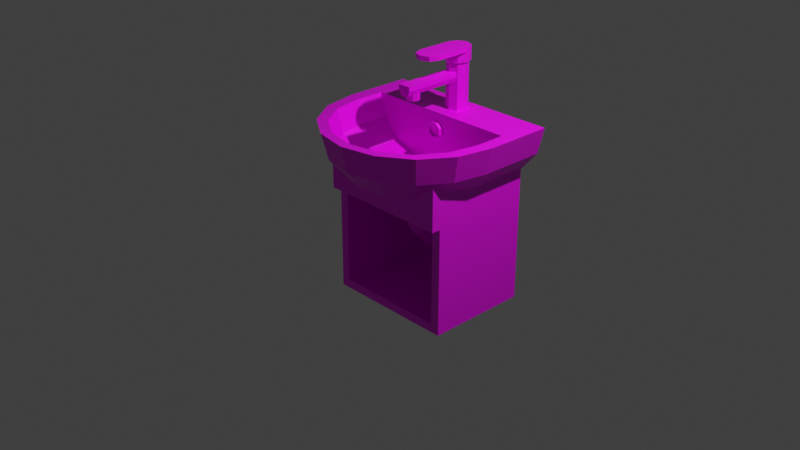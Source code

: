 # Source: multidecor_bathroom_washbasin.blend  (saved by Blender 3.0.42; exported with 4.5.12 LTS)
import bpy
from mathutils import Matrix  # noqa: F401  (used for matrix-valued properties, if any)

bpy.ops.wm.read_factory_settings(use_empty=True)
scene = bpy.context.scene
scene.name = 'Scene'

# ---- collections
col_collection = bpy.data.collections.new('Collection'); scene.collection.children.link(col_collection)

# ---- images (referenced by path relative to the original .blend; pixels are not part of the script)
import os
ASSET_DIR = os.environ.get("B2B_ASSET_DIR", "")  # directory of the original .blend (textures are referenced by path, not embedded)
HERE = os.path.dirname(os.path.abspath(__file__))  # packed textures are extracted next to this script under _unpacked/

def load_image(name, relpath, width, height, colorspace="sRGB"):
    """Load a texture the original file referenced (path relative to the .blend, or extracted next to this script)."""
    p = next((c for c in (os.path.join(HERE, relpath), os.path.join(ASSET_DIR, relpath)) if relpath and os.path.exists(c)), "")
    if p:
        img = bpy.data.images.load(p, check_existing=True)
        img.name = name
    else:  # same state as the original file: an image datablock whose file is absent (Cycles renders it pink)
        img = bpy.data.images.new(name, width, height)
        img.source = "FILE"
        img.filepath = "//" + (relpath or name)
    img.colorspace_settings.name = colorspace
    return img
img_multidecor_marble_material_png = load_image('multidecor_marble_material.png', 'multidecor_marble_material.png', 1024, 1024, 'sRGB')
img_multidecor_bathroom_ceramic_red_tile_png = load_image('multidecor_bathroom_ceramic_red_tile.png', 'multidecor_bathroom_ceramic_red_tile.png', 1024, 1024, 'sRGB')
img_multidecor_metal_material_png = load_image('multidecor_metal_material.png', 'multidecor_metal_material.png', 1024, 1024, 'sRGB')
img_multidecor_bathroom_leakage_png_001 = load_image('multidecor_bathroom_leakage.png.001', 'multidecor_bathroom_leakage.png', 1024, 1024, 'sRGB')
img_multidecor_coarse_metal_material_png = load_image('multidecor_coarse_metal_material.png', 'multidecor_coarse_metal_material.png', 1024, 1024, 'sRGB')

# ---- materials (node trees are filled in below, after node groups)
mat_material_001 = bpy.data.materials.new('Material.001')
mat_material_001.use_transparent_shadow = False
mat_material_010 = bpy.data.materials.new('Material.010')
mat_material_010.use_transparent_shadow = False
mat_material_011 = bpy.data.materials.new('Material.011')
mat_material_011.use_transparent_shadow = False
mat_material_012 = bpy.data.materials.new('Material.012')
mat_material_012.use_transparent_shadow = False
mat_material_013 = bpy.data.materials.new('Material.013')
mat_material_013.use_transparent_shadow = False

# ---- material node trees
mat_material_001.use_nodes = True; mat_material_001.node_tree.nodes.clear()
_N = mat_material_001.node_tree.nodes; _L = mat_material_001.node_tree.links
n0 = _N.new('ShaderNodeBsdfPrincipled'); n0.name = 'Principled BSDF'; n0.location = (10, 300)
n0.distribution = 'GGX'
n0.subsurface_method = 'RANDOM_WALK_SKIN'
n0.inputs[3].default_value = 1.45
n0.inputs[27].default_value = (0.0, 0.0, 0.0, 1.0)
n0.inputs[28].default_value = 1.0
n1 = _N.new('ShaderNodeOutputMaterial'); n1.name = 'Material Output'; n1.location = (300, 300)
n2 = _N.new('ShaderNodeTexImage'); n2.name = 'Image Texture'; n2.location = (-280, 280)
n2.image = img_multidecor_marble_material_png
n2.interpolation = 'Closest'
_L.new(n0.outputs[0], n1.inputs[0])
_L.new(n2.outputs[0], n0.inputs[0])
n1.is_active_output = True
mat_material_010.use_nodes = True; mat_material_010.node_tree.nodes.clear()
_N = mat_material_010.node_tree.nodes; _L = mat_material_010.node_tree.links
n0 = _N.new('ShaderNodeBsdfPrincipled'); n0.name = 'Principled BSDF'; n0.location = (10, 300)
n0.distribution = 'GGX'
n0.subsurface_method = 'RANDOM_WALK_SKIN'
n0.inputs[3].default_value = 1.45
n0.inputs[27].default_value = (0.0, 0.0, 0.0, 1.0)
n0.inputs[28].default_value = 1.0
n1 = _N.new('ShaderNodeOutputMaterial'); n1.name = 'Material Output'; n1.location = (300, 300)
n2 = _N.new('ShaderNodeTexImage'); n2.name = 'Image Texture'; n2.location = (-280, 280)
n2.image = img_multidecor_bathroom_ceramic_red_tile_png
n2.interpolation = 'Closest'
_L.new(n0.outputs[0], n1.inputs[0])
_L.new(n2.outputs[0], n0.inputs[0])
n1.is_active_output = True
mat_material_011.use_nodes = True; mat_material_011.node_tree.nodes.clear()
_N = mat_material_011.node_tree.nodes; _L = mat_material_011.node_tree.links
n0 = _N.new('ShaderNodeBsdfPrincipled'); n0.name = 'Principled BSDF'; n0.location = (10, 300)
n0.distribution = 'GGX'
n0.subsurface_method = 'RANDOM_WALK_SKIN'
n0.inputs[3].default_value = 1.45
n0.inputs[27].default_value = (0.0, 0.0, 0.0, 1.0)
n0.inputs[28].default_value = 1.0
n1 = _N.new('ShaderNodeOutputMaterial'); n1.name = 'Material Output'; n1.location = (300, 300)
n2 = _N.new('ShaderNodeTexImage'); n2.name = 'Image Texture'; n2.location = (-280, 280)
n2.image = img_multidecor_metal_material_png
n2.interpolation = 'Closest'
_L.new(n0.outputs[0], n1.inputs[0])
_L.new(n2.outputs[0], n0.inputs[0])
n1.is_active_output = True
mat_material_012.use_nodes = True; mat_material_012.node_tree.nodes.clear()
_N = mat_material_012.node_tree.nodes; _L = mat_material_012.node_tree.links
n0 = _N.new('ShaderNodeBsdfPrincipled'); n0.name = 'Principled BSDF'; n0.location = (10, 300)
n0.distribution = 'GGX'
n0.subsurface_method = 'RANDOM_WALK_SKIN'
n0.inputs[3].default_value = 1.45
n0.inputs[27].default_value = (0.0, 0.0, 0.0, 1.0)
n0.inputs[28].default_value = 1.0
n1 = _N.new('ShaderNodeOutputMaterial'); n1.name = 'Material Output'; n1.location = (300, 300)
n2 = _N.new('ShaderNodeTexImage'); n2.name = 'Image Texture'; n2.location = (-280, 280)
n2.image = img_multidecor_bathroom_leakage_png_001
n2.interpolation = 'Closest'
_L.new(n0.outputs[0], n1.inputs[0])
_L.new(n2.outputs[0], n0.inputs[0])
n1.is_active_output = True
mat_material_013.use_nodes = True; mat_material_013.node_tree.nodes.clear()
_N = mat_material_013.node_tree.nodes; _L = mat_material_013.node_tree.links
n0 = _N.new('ShaderNodeBsdfPrincipled'); n0.name = 'Principled BSDF'; n0.location = (10, 300)
n0.distribution = 'GGX'
n0.subsurface_method = 'RANDOM_WALK_SKIN'
n0.inputs[3].default_value = 1.45
n0.inputs[27].default_value = (0.0, 0.0, 0.0, 1.0)
n0.inputs[28].default_value = 1.0
n1 = _N.new('ShaderNodeOutputMaterial'); n1.name = 'Material Output'; n1.location = (300, 300)
n2 = _N.new('ShaderNodeTexImage'); n2.name = 'Image Texture'; n2.location = (-180, 280)
n2.image = img_multidecor_coarse_metal_material_png
n2.interpolation = 'Closest'
_L.new(n0.outputs[0], n1.inputs[0])
_L.new(n2.outputs[0], n0.inputs[0])
n1.is_active_output = True

# ---- world
world_world = bpy.data.worlds.new('World'); scene.world = world_world
world_world.use_nodes = True; world_world.node_tree.nodes.clear()
_N = world_world.node_tree.nodes; _L = world_world.node_tree.links
n0 = _N.new('ShaderNodeOutputWorld'); n0.name = 'World Output'; n0.location = (300, 300)
n1 = _N.new('ShaderNodeBackground'); n1.name = 'Background'; n1.location = (10, 300)
n1.inputs[0].default_value = (0.05088, 0.05088, 0.05088, 1.0)
_L.new(n1.outputs[0], n0.inputs[0])
n0.is_active_output = True
world_world.color = (0.05088, 0.05088, 0.05088)
world_world.use_sun_shadow = False
world_world.sun_shadow_jitter_overblur = 0.0

# ---- cameras
cam_camera = bpy.data.cameras.new('Camera')
cam_camera.clip_end = 100.0
cam_camera.ortho_scale = 7.314

# ---- lights
light_light = bpy.data.lights.new('Light', 'POINT')
light_light.transmission_factor = 0.0
light_light.energy = 1000.0
light_light.shadow_soft_size = 0.1
light_light.shadow_maximum_resolution = 0.006
light_light.use_absolute_resolution = True

# ---- meshes
me_sphere = bpy.data.meshes.new('Sphere')
me_sphere.from_pydata([(0.9239, 0.25, 0.7072), (0.3827, 0.25, 0.3482), (0.8536, -0.1036, 0.7072), (0.6533, -0.0206, 0.4591), (0.3536, 0.1036, 0.3482), (0.6533, -0.4033, 0.7072), (0.2706, -0.0206, 0.3482), (0.3536, -0.6036, 0.7072), (0.2706, -0.4033, 0.4591), (0.1464, -0.1036, 0.3482), (-1.043e-07, -0.6739, 0.7072), (-1.043e-07, -0.4571, 0.4591), (-1.49e-08, -0.1327, 0.3482), (-0.3536, -0.6036, 0.7072), (-0.2706, -0.4033, 0.4591), (-0.1464, -0.1036, 0.3482), (-0.6533, -0.4033, 0.7072), (-0.5, -0.25, 0.4591), (-0.2706, -0.0206, 0.3482), (-0.8536, -0.1036, 0.7072), (-0.6533, -0.0206, 0.4591), (-0.3536, 0.1036, 0.3482), (-0.9239, 0.25, 0.7072), (-0.7071, 0.25, 0.4591), (-0.3827, 0.25, 0.3482), (0.7071, 0.25, 0.4591), (0.1132, 0.1555, 0.3482), (0.0, 0.1087, 0.3482), (-0.1132, 0.1555, 0.3482), (-0.1601, 0.2687, 0.3482), (-0.1132, 0.3819, 0.3482), (1.49e-08, 0.4288, 0.3482), (0.1601, 0.2687, 0.3482), (0.1132, 0.3819, 0.3482), (0.7071, -0.4571, 1.0), (0.3827, -0.6739, 1.0), (-0.3827, -0.6739, 1.0), (-0.7071, -0.4571, 1.0), (-0.9239, -0.1327, 1.0), (-1.0, 0.25, 1.0), (0.7071, 1.0, 0.4591), (0.3827, 1.0, 0.3482), (0.9239, 1.0, 0.7072), (-0.7071, 1.0, 0.4591), (-0.3827, 1.0, 0.3482), (-1.0, 1.0, 1.0), (0.9239, -0.1327, 1.0), (-1.639e-07, -0.75, 1.0), (1.0, 0.25, 1.0), (-0.9239, 1.0, 0.7072), (1.0, 1.0, 1.0), (0.7071, 1.0, 0.4591), (0.601, 0.5394, 0.5402), (0.85, 0.5394, 1.0), (-0.3253, 0.5394, 0.446), (-0.601, 0.5394, 0.5402), (-0.7853, 0.5394, 0.7512), (-0.85, 0.5394, 1.0), (0.3253, 0.5394, 0.446), (0.601, 0.2019, 0.5402), (0.85, 0.2019, 1.0), (0.7853, 0.5394, 0.7512), (-0.3253, 0.2019, 0.446), (-0.601, 0.2019, 0.5402), (-0.7853, 0.2019, 0.7512), (-0.85, 0.2019, 1.0), (-0.3005, 0.07742, 0.446), (-0.5553, -0.02811, 0.5402), (-0.7255, -0.09862, 0.7512), (-0.7853, -0.1234, 1.0), (-0.23, -0.02811, 0.446), (-0.425, -0.2231, 0.5402), (-0.5553, -0.3534, 0.7512), (-0.601, -0.3991, 1.0), (-0.1245, -0.09862, 0.446), (-0.23, -0.3534, 0.5402), (-0.3005, -0.5236, 0.7512), (-0.3253, -0.5834, 1.0), (-1.592e-08, -0.1234, 0.446), (-9.191e-08, -0.3991, 0.5402), (-9.191e-08, -0.5834, 0.7512), (-1.426e-07, -0.6481, 1.0), (0.1245, -0.09862, 0.446), (0.23, -0.3534, 0.5402), (0.3005, -0.5236, 0.7512), (0.3253, -0.5834, 1.0), (0.15, 0.2687, 0.446), (0.1061, 0.3748, 0.446), (0.0, 0.4187, 0.446), (-0.1061, 0.3748, 0.446), (-0.15, 0.2687, 0.446), (-0.1061, 0.1626, 0.446), (0.0, 0.1187, 0.446), (0.1061, 0.1626, 0.446), (0.07545, 0.3442, 0.446), (0.1067, 0.2687, 0.446), (0.0, 0.3754, 0.446), (-0.07545, 0.3442, 0.446), (-0.1067, 0.2687, 0.446), (-0.07545, 0.1933, 0.446), (0.0, 0.162, 0.446), (0.07545, 0.1933, 0.446), (0.07545, 0.3442, 0.396), (0.1067, 0.2687, 0.396), (0.0, 0.3754, 0.396), (-0.07545, 0.3442, 0.396), (-0.1067, 0.2687, 0.396), (-0.07545, 0.1933, 0.396), (0.0, 0.162, 0.396), (0.07545, 0.1933, 0.396), (0.1132, 0.1555, 0.396), (0.0, 0.1087, 0.396), (-0.1132, 0.1555, 0.396), (-0.1601, 0.2687, 0.396), (-0.1132, 0.3819, 0.396), (1.49e-08, 0.4288, 0.396), (0.1601, 0.2687, 0.396), (0.1132, 0.3819, 0.396), (-0.1601, 0.2687, 0.09823), (-0.1132, 0.1555, 0.09823), (0.1132, 0.9, -0.2661), (0.1132, 0.1555, 0.09823), (0.1601, 0.9, -0.3792), (1.49e-08, 0.9, -0.2192), (-0.1132, 0.3819, 0.09823), (-0.1132, 0.9, -0.2661), (0.1132, 0.7462, -0.4924), (4.47e-08, 0.7462, -0.5393), (-0.1132, 0.7462, -0.4924), (-0.1601, 0.7462, -0.3792), (-0.1132, 0.7462, -0.2661), (1.49e-08, 0.7462, -0.2192), (0.1601, 0.7462, -0.3792), (0.1132, 0.7462, -0.2661), (-0.1601, 0.5074, -0.3153), (-0.1601, 0.3327, -0.1405), (-0.1601, 0.9, -0.3792), (-0.1132, 0.9, -0.4924), (-0.1132, 0.2347, -0.1971), (-0.1132, 0.4509, -0.4133), (1.49e-08, 0.4274, -0.4539), (1.49e-08, 0.1941, -0.2205), (0.0, 0.1087, 0.09823), (7.451e-08, 0.9, -0.5393), (0.1132, 0.2347, -0.1971), (0.1132, 0.4509, -0.4133), (0.1132, 0.564, -0.2173), (0.1132, 0.4307, -0.08391), (0.1132, 0.3819, 0.09823), (1.49e-08, 0.4288, 0.09823), (1.49e-08, 0.4713, -0.06047), (1.49e-08, 0.5875, -0.1767), (-0.1132, 0.564, -0.2173), (-0.1132, 0.4307, -0.08391), (0.1132, 0.9, -0.4924), (0.1601, 0.2687, 0.09823), (0.1601, 0.3327, -0.1405), (0.1601, 0.5074, -0.3153), (0.06609, 0.5394, 0.786), (0.0208, 0.5394, 0.7341), (-0.04793, 0.5394, 0.7294), (-0.09982, 0.5394, 0.7747), (-0.1045, 0.5394, 0.8435), (-0.0592, 0.5394, 0.8954), (0.009529, 0.5394, 0.9), (0.06143, 0.5394, 0.8547), (0.009252, 0.491, 0.7574), (0.04147, 0.491, 0.7943), (-0.03964, 0.491, 0.7541), (-0.07655, 0.491, 0.7863), (-0.07987, 0.491, 0.8352), (-0.04765, 0.491, 0.8721), (0.001237, 0.491, 0.8754), (0.03815, 0.491, 0.8432), (0.0208, 0.491, 0.7341), (0.06609, 0.491, 0.786), (-0.04793, 0.491, 0.7294), (-0.09982, 0.491, 0.7747), (-0.1045, 0.491, 0.8435), (-0.0592, 0.491, 0.8954), (0.009529, 0.491, 0.9), (0.06142, 0.491, 0.8547), (0.009441, 0.5161, 0.7546), (0.04166, 0.5161, 0.7915), (-0.03945, 0.5161, 0.7513), (-0.07636, 0.5161, 0.7835), (-0.07968, 0.5161, 0.8324), (-0.04746, 0.5161, 0.8693), (0.001425, 0.5161, 0.8726), (0.03834, 0.5161, 0.8404), (0.23, -0.02811, 0.446), (0.425, -0.2231, 0.5402), (0.5553, -0.3534, 0.7512), (0.601, -0.3991, 1.0), (0.3005, 0.07742, 0.446), (0.5553, -0.02811, 0.5402), (0.7255, -0.09862, 0.7512), (0.7853, -0.1234, 1.0), (0.3253, 0.2019, 0.446), (0.7853, 0.2019, 0.7512), (-0.625, -0.15, -0.9), (-0.725, 1.0, -1.0), (0.625, -0.15, -0.9), (0.725, 1.0, -1.0), (-0.625, -0.15, 0.1866), (-0.725, 1.0, 0.1866), (0.725, 1.0, 0.1866), (0.625, -0.15, 0.1866), (0.725, -0.25, 0.1866), (0.725, -0.15, 0.1866), (0.725, -0.15, -1.0), (-0.725, -0.15, -1.0), (-0.725, -0.15, 0.1866), (-0.625, -0.25, 0.1866), (0.625, -0.25, 0.1866), (-0.625, 0.9, -0.9), (0.625, 0.9, -0.9), (-0.625, 0.9, 0.1866), (0.625, 0.9, 0.1866), (0.1601, 0.2687, 0.3482), (0.1601, 0.2687, 0.3482), (0.1132, 0.1555, 0.3482), (0.1132, 0.1555, 0.3482), (0.0, 0.1087, 0.3482), (0.0, 0.1087, 0.3482), (-0.1132, 0.1555, 0.3482), (-0.1132, 0.1555, 0.3482), (-0.1601, 0.2687, 0.3482), (-0.1601, 0.2687, 0.3482), (-0.1132, 0.3819, 0.3482), (-0.1132, 0.3819, 0.3482), (1.49e-08, 0.4288, 0.3482), (1.49e-08, 0.4288, 0.3482), (0.1132, 0.3819, 0.3482), (0.1132, 0.3819, 0.3482), (0.725, 0.25, 0.4795), (0.625, 0.25, 0.431), (0.725, -0.0503, 0.5479), (0.625, -0.06292, 0.4591), (0.725, -0.15, 0.6126), (0.625, -0.25, 0.5804), (0.625, -0.008883, 0.4486), (0.2071, -0.25, 0.4024), (0.3157, 0.9, 0.3482), (-0.3157, 0.9, 0.3482), (-4.723e-08, -0.25, 0.3883), (-0.2071, -0.25, 0.4024), (-0.725, 1.0, 0.4795), (-0.725, 0.25, 0.4795), (-0.725, -0.0503, 0.5479), (0.725, 1.0, 0.4795), (0.625, 0.9, 0.431), (0.3827, 0.9, 0.3482), (0.5668, -0.15, 0.4591), (0.625, -0.15, 0.5155), (0.4, -0.15, 0.4108), (0.1657, -0.15, 0.3654), (0.3391, 0.9, 0.3482), (-1.967e-08, -0.15, 0.3541), (-0.3391, 0.9, 0.3482), (-0.1657, -0.15, 0.3654), (-0.3827, 0.9, 0.3482), (-0.4, -0.15, 0.4108), (-0.625, 0.9, 0.431), (-0.625, 0.25, 0.431), (-0.625, -0.008883, 0.4486), (-0.625, -0.06292, 0.4591), (-0.625, -0.15, 0.5155), (-0.5668, -0.15, 0.4591), (0.5, -0.25, 0.4591), (0.5, -0.25, 0.4591), (0.3827, 1.0, 0.3482), (-0.7071, 1.0, 0.4591), (-0.3827, 1.0, 0.3482), (-0.5, -0.25, 0.4591), (-0.625, -0.25, 0.5804), (-0.725, -0.15, 0.6126), (-0.725, -0.25, 0.1866), (0.725, -0.25, 0.6774), (-0.725, -0.25, 0.6774)], [], [(0, 48, 46, 2), (2, 46, 34, 5), (5, 34, 35, 7), (269, 5, 7, 8), (22, 39, 45, 49), (8, 7, 10, 11), (7, 35, 47, 10), (10, 47, 36, 13), (11, 10, 13, 14), (13, 36, 37, 16), (14, 13, 16, 274), (0, 2, 3, 25), (16, 37, 38, 19), (48, 0, 42, 50), (42, 0, 25, 51), (19, 38, 39, 22), (50, 42, 271), (68, 64, 65, 69), (66, 62, 63, 67), (67, 63, 64, 68), (60, 53, 61, 199), (72, 68, 69, 73), (70, 66, 67, 71), (71, 67, 68, 72), (63, 55, 56, 64), (75, 71, 72, 76), (199, 61, 52, 59), (76, 72, 73, 77), (74, 70, 71, 75), (79, 75, 76, 80), (62, 54, 55, 63), (80, 76, 77, 81), (100, 101, 109, 108), (94, 95, 86, 87), (96, 94, 87, 88), (97, 96, 88, 89), (98, 97, 89, 90), (99, 98, 90, 91), (100, 99, 91, 92), (101, 100, 92, 93), (95, 101, 93, 86), (106, 107, 112, 113), (95, 94, 102, 103), (98, 99, 107, 106), (96, 97, 105, 104), (101, 95, 103, 109), (99, 100, 108, 107), (97, 98, 106, 105), (94, 96, 104, 102), (108, 109, 110, 111), (102, 104, 115, 117), (105, 106, 113, 114), (107, 108, 111, 112), (109, 103, 116, 110), (104, 105, 114, 115), (103, 102, 117, 116), (110, 116, 220, 222), (116, 117, 234, 220), (115, 114, 230, 232), (113, 112, 226, 228), (111, 110, 222, 224), (117, 115, 232, 234), (114, 113, 228, 230), (112, 111, 224, 226), (231, 149, 124, 229), (219, 155, 148, 233), (221, 121, 155, 219), (225, 119, 142, 223), (229, 124, 118, 227), (233, 148, 149, 231), (223, 142, 121, 221), (227, 118, 119, 225), (134, 129, 128, 139), (140, 127, 126, 145), (146, 133, 131, 151), (152, 130, 129, 134), (139, 128, 127, 140), (145, 126, 132, 157), (157, 132, 133, 146), (151, 131, 130, 152), (149, 150, 153, 124), (150, 151, 152, 153), (155, 156, 147, 148), (156, 157, 146, 147), (121, 144, 156, 155), (144, 145, 157, 156), (119, 138, 141, 142), (138, 139, 140, 141), (124, 153, 135, 118), (153, 152, 134, 135), (148, 147, 150, 149), (147, 146, 151, 150), (142, 141, 144, 121), (141, 140, 145, 144), (118, 135, 138, 119), (135, 134, 139, 138), (127, 143, 154, 126), (133, 120, 123, 131), (130, 125, 136, 129), (128, 137, 143, 127), (126, 154, 122, 132), (132, 122, 120, 133), (131, 123, 125, 130), (129, 136, 137, 128), (109, 105, 107), (105, 109, 104), (170, 169, 185, 186), (165, 164, 180, 181), (163, 162, 178, 179), (161, 160, 176, 177), (159, 158, 175, 174), (158, 165, 181, 175), (164, 163, 179, 180), (162, 161, 177, 178), (160, 159, 174, 176), (167, 166, 174, 175), (166, 168, 176, 174), (168, 169, 177, 176), (169, 170, 178, 177), (170, 171, 179, 178), (171, 172, 180, 179), (172, 173, 181, 180), (173, 167, 175, 181), (185, 184, 188), (168, 166, 182, 184), (173, 172, 188, 189), (171, 170, 186, 187), (169, 168, 184, 185), (166, 167, 183, 182), (167, 173, 189, 183), (172, 171, 187, 188), (184, 182, 183), (183, 189, 184), (189, 188, 184), (188, 187, 186), (186, 185, 188), (104, 109, 102), (102, 109, 103), (109, 107, 108), (107, 105, 106), (51, 271, 42), (271, 273, 50), (273, 272, 49), (49, 45, 273), (45, 50, 273), (78, 74, 75, 79), (84, 80, 81, 85), (82, 78, 79, 83), (83, 79, 80, 84), (64, 56, 57, 65), (190, 82, 83, 191), (191, 83, 84, 192), (59, 52, 58, 198), (192, 84, 85, 193), (195, 191, 192, 196), (196, 192, 193, 197), (194, 190, 191, 195), (199, 196, 197, 60), (198, 194, 195, 59), (59, 195, 196, 199), (53, 58, 61), (52, 61, 58), (58, 53, 54), (54, 56, 55), (56, 54, 57), (57, 54, 53), (89, 54, 90), (89, 88, 54), (88, 58, 54), (88, 87, 58), (198, 58, 86), (93, 82, 190), (90, 54, 62), (62, 91, 90), (93, 198, 86), (66, 91, 62), (93, 194, 198), (194, 93, 190), (92, 78, 82), (86, 58, 87), (92, 82, 93), (70, 74, 91), (70, 91, 66), (74, 78, 92), (91, 74, 92), (39, 57, 45), (57, 50, 45), (57, 53, 50), (53, 48, 50), (39, 65, 57), (60, 48, 53), (38, 65, 39), (60, 46, 48), (38, 69, 65), (197, 46, 60), (73, 69, 37), (46, 197, 34), (34, 197, 193), (36, 73, 37), (77, 73, 36), (34, 193, 35), (35, 193, 85), (47, 85, 81), (81, 77, 47), (35, 85, 47), (47, 77, 36), (37, 69, 38), (203, 206, 209, 210), (201, 203, 210, 211), (201, 205, 206, 203), (211, 212, 205, 201), (212, 204, 213, 277), (207, 202, 210, 209), (202, 200, 211, 210), (200, 204, 212, 211), (208, 214, 207, 209), (214, 213, 204, 207), (245, 246, 213), (204, 200, 215, 217), (200, 202, 216, 215), (202, 207, 218, 216), (207, 204, 267, 268, 262, 260, 258, 256, 255, 253, 254), (218, 217, 215, 216), (217, 218, 251, 252, 257, 243, 244, 259, 261, 263), (217, 263, 264, 265, 266, 267, 204), (207, 254, 238, 241, 236, 251, 218), (248, 212, 249), (44, 41, 206), (235, 237, 209), (51, 25, 1, 271), (1, 25, 3, 4), (4, 3, 269, 6), (6, 269, 8, 9), (9, 8, 11, 12), (15, 12, 11, 14), (18, 15, 14, 274), (269, 3, 2, 5), (16, 19, 20, 274), (18, 274, 20, 21), (23, 20, 19, 22), (21, 20, 23, 24), (272, 23, 22, 49), (23, 272, 273, 24), (276, 212, 277, 279), (277, 213, 275, 279), (208, 278, 240, 214), (239, 278, 208, 209), (40, 250, 206), (205, 247, 43), (205, 43, 44), (41, 40, 206), (205, 44, 206), (249, 212, 276), (212, 248, 205), (205, 248, 247), (237, 239, 209), (209, 206, 235), (206, 250, 235), (214, 240, 270), (214, 270, 242), (17, 275, 213), (246, 17, 213), (213, 214, 245), (214, 242, 245), (24, 273, 30), (27, 15, 28), (271, 31, 273), (31, 271, 33), (33, 271, 1), (24, 30, 29), (32, 33, 1), (24, 29, 21), (26, 32, 4), (4, 32, 1), (21, 28, 18), (28, 15, 18), (6, 26, 4), (21, 29, 28), (26, 9, 27), (273, 31, 30), (6, 9, 26), (9, 12, 27), (27, 12, 15)])
me_sphere.polygons.foreach_set('material_index', [0, 0, 0, 0, 0, 0, 0, 0, 0, 0, 0, 0, 0, 0, 0, 0, 0, 0, 0, 0, 0, 0, 0, 0, 0, 0, 0, 0, 0, 0, 0, 0, 2, 2, 2, 2, 2, 2, 2, 2, 2, 4, 2, 2, 2, 2, 2, 2, 2, 4, 4, 4, 4, 4, 4, 4, 4, 4, 4, 4, 4, 4, 4, 4, 4, 4, 4, 4, 4, 4, 4, 4, 4, 4, 4, 4, 4, 4, 4, 4, 4, 4, 4, 4, 4, 4, 4, 4, 4, 4, 4, 4, 4, 4, 4, 4, 4, 4, 4, 4, 4, 4, 4, 4, 3, 3, 2, 2, 2, 2, 2, 2, 2, 2, 2, 2, 2, 2, 2, 2, 2, 2, 2, 3, 2, 2, 2, 2, 2, 2, 2, 3, 3, 3, 3, 3, 3, 3, 3, 3, 0, 0, 0, 0, 0, 0, 0, 0, 0, 0, 0, 0, 0, 0, 0, 0, 0, 0, 0, 0, 0, 0, 0, 0, 0, 0, 0, 0, 0, 0, 0, 0, 0, 0, 0, 0, 0, 0, 0, 0, 0, 0, 0, 0, 0, 0, 0, 0, 0, 0, 0, 0, 0, 0, 0, 0, 0, 0, 0, 0, 0, 0, 0, 0, 0, 0, 0, 1, 1, 1, 1, 1, 1, 1, 1, 1, 1, 1, 1, 1, 1, 1, 1, 1, 1, 1, 1, 1, 1, 0, 0, 0, 0, 0, 0, 0, 0, 0, 0, 0, 0, 0, 0, 1, 1, 1, 1, 1, 1, 1, 1, 1, 1, 1, 1, 1, 1, 1, 1, 1, 1, 1, 1, 1, 0, 0, 0, 0, 0, 0, 0, 0, 0, 0, 0, 0, 0, 0, 0, 0, 0, 0, 0])
_uv = me_sphere.uv_layers.new(name='UVMap')
_uv.uv.foreach_set('vector', [0.8191, 0.4722, 0.7436, 0.4759, 0.7436, 0.3784, 0.8191, 0.3821, 0.2365, 0.7597, 0.161, 0.7634, 0.161, 0.6659, 0.2365, 0.6696, 0.3135, 0.7597, 0.238, 0.7634, 0.238, 0.6659, 0.3135, 0.6696, 0.2427, 0.8444, 0.161, 0.8549, 0.161, 0.7649, 0.2427, 0.7754, 0.4051, 0.589, 0.4807, 0.589, 0.4807, 0.7764, 0.4051, 0.7764, 0.7716, 0.5125, 0.8533, 0.5019, 0.8533, 0.592, 0.7716, 0.5814, 0.07765, 0.6789, 0.1531, 0.6752, 0.1531, 0.7727, 0.07765, 0.769, 0.5924, 0.7846, 0.5169, 0.7883, 0.5169, 0.6908, 0.5924, 0.6945, 0.2441, 0.7754, 0.3258, 0.7649, 0.3258, 0.8549, 0.2441, 0.8444, 0.7633, 0.7846, 0.6878, 0.7883, 0.6878, 0.6908, 0.7633, 0.6945, 0.4112, 0.7884, 0.4929, 0.7779, 0.4929, 0.868, 0.4112, 0.8574, 0.8464, 0.6908, 0.8464, 0.7808, 0.7648, 0.7703, 0.7648, 0.7013, 0.07621, 0.769, 0.000718, 0.7727, 0.000718, 0.6752, 0.07621, 0.6789, 0.3281, 0.589, 0.4037, 0.589, 0.4037, 0.7764, 0.3281, 0.7764, 0.6864, 0.5019, 0.6864, 0.6893, 0.6041, 0.6893, 0.6041, 0.5019, 0.6041, 0.6945, 0.6795, 0.6908, 0.6795, 0.7883, 0.6041, 0.7846, 0.6023, 0.5005, 0.5292, 0.4815, 0.4394, 0.3462, 0.9004, 0.8558, 0.9004, 0.9324, 0.8362, 0.9355, 0.8362, 0.8527, 0.9018, 0.9579, 0.9018, 0.9261, 0.9734, 0.9127, 0.9734, 0.9713, 0.9674, 0.0097, 0.9674, 0.0683, 0.898, 0.07728, 0.898, 0.000718, 0.7452, 0.7897, 0.7452, 0.874, 0.681, 0.874, 0.681, 0.7897, 0.148, 0.863, 0.148, 0.9396, 0.08382, 0.9428, 0.08382, 0.8599, 0.9203, 0.6672, 0.9203, 0.6354, 0.9919, 0.622, 0.9919, 0.6806, 0.898, 0.2243, 0.898, 0.1657, 0.9674, 0.1567, 0.9674, 0.2333, 0.5869, 0.7897, 0.5869, 0.874, 0.5169, 0.874, 0.5169, 0.7897, 0.3989, 0.937, 0.3989, 0.8784, 0.4684, 0.8694, 0.4684, 0.946, 0.8348, 0.7823, 0.8348, 0.8666, 0.7648, 0.8666, 0.7648, 0.7823, 0.8547, 0.6732, 0.8547, 0.5966, 0.9189, 0.5934, 0.9189, 0.6763, 0.9734, 0.8661, 0.9734, 0.8978, 0.9018, 0.9113, 0.9018, 0.8527, 0.7504, 0.8845, 0.7504, 0.9431, 0.681, 0.952, 0.681, 0.8755, 0.6881, 0.4998, 0.6038, 0.4998, 0.6038, 0.427, 0.6881, 0.427, 0.2267, 0.9361, 0.2267, 0.8595, 0.2908, 0.8564, 0.2908, 0.9392, 0.5651, 0.9414, 0.5651, 0.8892, 0.597, 0.8892, 0.597, 0.9414, 0.3797, 0.6387, 0.3797, 0.5866, 0.4052, 0.576, 0.4052, 0.6493, 0.3428, 0.6756, 0.3797, 0.6387, 0.4052, 0.6493, 0.3534, 0.7012, 0.2906, 0.6756, 0.3428, 0.6756, 0.3534, 0.7012, 0.28, 0.7012, 0.2537, 0.6387, 0.2906, 0.6756, 0.28, 0.7012, 0.2282, 0.6493, 0.2537, 0.5866, 0.2537, 0.6387, 0.2282, 0.6493, 0.2282, 0.576, 0.2906, 0.5497, 0.2537, 0.5866, 0.2282, 0.576, 0.28, 0.5242, 0.3428, 0.5497, 0.2906, 0.5497, 0.28, 0.5242, 0.3534, 0.5242, 0.3797, 0.5866, 0.3428, 0.5497, 0.3534, 0.5242, 0.4052, 0.576, 0.1479, 0.03904, 0.08412, 0.03904, 0.06818, 0.0005695, 0.1638, 0.0005695, 0.5651, 0.8371, 0.5651, 0.7849, 0.597, 0.7849, 0.597, 0.8371, 0.5651, 0.6285, 0.5651, 0.5763, 0.597, 0.5763, 0.597, 0.6285, 0.5651, 0.7328, 0.5651, 0.6806, 0.597, 0.6806, 0.597, 0.7328, 0.5651, 0.8892, 0.5651, 0.8371, 0.597, 0.8371, 0.597, 0.8892, 0.5651, 0.5763, 0.5651, 0.5242, 0.597, 0.5242, 0.597, 0.5763, 0.5651, 0.6806, 0.5651, 0.6285, 0.597, 0.6285, 0.597, 0.6806, 0.5651, 0.7849, 0.5651, 0.7328, 0.597, 0.7328, 0.597, 0.7849, 0.03904, 0.08412, 0.03904, 0.1479, 0.0005695, 0.1638, 0.0005695, 0.06818, 0.1479, 0.1929, 0.1929, 0.1479, 0.2314, 0.1638, 0.1638, 0.2314, 0.1929, 0.08412, 0.1479, 0.03904, 0.1638, 0.0005695, 0.2314, 0.06818, 0.08412, 0.03904, 0.03904, 0.08412, 0.0005695, 0.06818, 0.06818, 0.0005695, 0.03904, 0.1479, 0.08412, 0.1929, 0.06818, 0.2314, 0.0005695, 0.1638, 0.1929, 0.1479, 0.1929, 0.08412, 0.2314, 0.06818, 0.2314, 0.1638, 0.08412, 0.1929, 0.1479, 0.1929, 0.1638, 0.2314, 0.06818, 0.2314, 0.2325, 0.6699, 0.2325, 0.5743, 0.2698, 0.5743, 0.2698, 0.6699, 0.2325, 0.5743, 0.2325, 0.4787, 0.2698, 0.4787, 0.2698, 0.5743, 0.2325, 0.383, 0.2325, 0.2874, 0.2698, 0.2874, 0.2698, 0.383, 0.2325, 0.1918, 0.2325, 0.09619, 0.2698, 0.09619, 0.2698, 0.1918, 0.2325, 0.7655, 0.2325, 0.6699, 0.2698, 0.6699, 0.2698, 0.7655, 0.2325, 0.4787, 0.2325, 0.383, 0.2698, 0.383, 0.2698, 0.4787, 0.2325, 0.2874, 0.2325, 0.1918, 0.2698, 0.1918, 0.2698, 0.2874, 0.2325, 0.09619, 0.2325, 0.0005695, 0.2698, 0.0005695, 0.2698, 0.09619, 0.6515, 0.4544, 0.6515, 0.2593, 0.7471, 0.2593, 0.7471, 0.4544, 0.7531, 0.518, 0.7531, 0.7131, 0.6575, 0.7131, 0.6575, 0.518, 0.5608, 0.7131, 0.5608, 0.518, 0.6564, 0.518, 0.6564, 0.7131, 0.5596, 0.518, 0.5596, 0.7131, 0.464, 0.7131, 0.464, 0.518, 0.6515, 0.1957, 0.6515, 0.0005695, 0.7471, 0.0005695, 0.7471, 0.1957, 0.3673, 0.7131, 0.3673, 0.518, 0.4629, 0.518, 0.4629, 0.7131, 0.8439, 0.0005695, 0.8439, 0.1957, 0.7483, 0.1957, 0.7483, 0.0005695, 0.8439, 0.1968, 0.8439, 0.392, 0.7483, 0.392, 0.7483, 0.1968, 0.6504, 0.2822, 0.6504, 0.4751, 0.5575, 0.4979, 0.5575, 0.2593, 0.3661, 0.2593, 0.3661, 0.5169, 0.271, 0.5074, 0.271, 0.2688, 0.6559, 0.7143, 0.6559, 0.8615, 0.5608, 0.852, 0.5608, 0.7237, 0.2733, 0.8821, 0.2733, 0.7349, 0.3661, 0.7121, 0.3661, 0.905, 0.3661, 0.01004, 0.3661, 0.2487, 0.271, 0.2581, 0.271, 0.0005695, 0.5564, 0.0005695, 0.5564, 0.2392, 0.4635, 0.2163, 0.4635, 0.02343, 0.8471, 0.518, 0.8471, 0.7109, 0.7543, 0.6881, 0.7543, 0.5409, 0.9402, 0.01004, 0.9402, 0.1383, 0.845, 0.1478, 0.845, 0.0005695, 0.845, 0.3346, 0.845, 0.2063, 0.9402, 0.1968, 0.9402, 0.344, 0.0005696, 0.8688, 0.0005695, 0.7405, 0.09572, 0.731, 0.09572, 0.8782, 0.8471, 0.7121, 0.8471, 0.905, 0.7543, 0.8821, 0.7543, 0.7349, 0.464, 0.9072, 0.464, 0.7143, 0.5569, 0.7371, 0.5569, 0.8843, 0.5564, 0.2593, 0.5564, 0.4979, 0.4635, 0.4751, 0.4635, 0.2822, 0.6504, 0.0005695, 0.6504, 0.2392, 0.5575, 0.2163, 0.5575, 0.02343, 0.0005695, 0.4807, 0.0005695, 0.242, 0.09572, 0.2325, 0.09572, 0.4901, 0.3673, 0.2487, 0.3673, 0.01004, 0.4624, 0.0005695, 0.4624, 0.2581, 0.3661, 0.5409, 0.3661, 0.6881, 0.2733, 0.7109, 0.2733, 0.518, 0.4601, 0.7371, 0.4601, 0.8843, 0.3673, 0.9072, 0.3673, 0.7143, 0.192, 0.731, 0.192, 0.8782, 0.09685, 0.8688, 0.09685, 0.7405, 0.7527, 0.7143, 0.7527, 0.8615, 0.6575, 0.852, 0.6575, 0.7237, 0.2314, 0.2325, 0.2314, 0.4901, 0.1363, 0.4807, 0.1363, 0.242, 0.3673, 0.5169, 0.3673, 0.2593, 0.4624, 0.2688, 0.4624, 0.5074, 0.09685, 0.707, 0.09685, 0.5141, 0.1897, 0.4913, 0.1897, 0.7299, 0.0005696, 0.707, 0.0005695, 0.5141, 0.09341, 0.4913, 0.09341, 0.7299, 0.9651, 0.3931, 0.9651, 0.5132, 0.8695, 0.5132, 0.8695, 0.3931, 0.9683, 0.9528, 0.8483, 0.9528, 0.8483, 0.8572, 0.9683, 0.8572, 0.9439, 0.518, 0.9439, 0.6381, 0.8483, 0.6381, 0.8483, 0.518, 0.8683, 0.4887, 0.7483, 0.4887, 0.7483, 0.3931, 0.8683, 0.3931, 0.9439, 0.6392, 0.9439, 0.7593, 0.8483, 0.7593, 0.8483, 0.6392, 0.8483, 0.7604, 0.9683, 0.7604, 0.9683, 0.856, 0.8483, 0.856, 0.5608, 0.8626, 0.6808, 0.8626, 0.6808, 0.9582, 0.5608, 0.9582, 0.0005695, 0.9994, 0.0005695, 0.8794, 0.09619, 0.8794, 0.09619, 0.9994, 0.7071, 0.9999, 0.2929, 9.998e-05, 0.9999, 0.2929, 0.2929, 9.998e-05, 0.7071, 0.9999, 0.0001003, 0.2929, 0.5154, 0.7264, 0.5152, 0.7639, 0.4977, 0.7588, 0.5005, 0.7341, 0.6285, 0.6561, 0.6285, 0.7001, 0.5976, 0.7001, 0.5976, 0.6561, 0.6599, 0.5681, 0.6599, 0.6121, 0.629, 0.6121, 0.629, 0.5681, 0.6599, 0.6561, 0.6599, 0.7001, 0.629, 0.7001, 0.629, 0.6561, 0.6285, 0.5681, 0.6285, 0.6121, 0.5976, 0.6121, 0.5976, 0.5681, 0.6285, 0.6121, 0.6285, 0.6561, 0.5976, 0.6561, 0.5976, 0.6121, 0.6599, 0.5242, 0.6599, 0.5681, 0.629, 0.5681, 0.629, 0.5242, 0.6599, 0.6121, 0.6599, 0.6561, 0.629, 0.6561, 0.629, 0.6121, 0.6285, 0.5242, 0.6285, 0.5681, 0.5976, 0.5681, 0.5976, 0.5242, 0.4246, 0.7632, 0.4485, 0.7947, 0.4395, 0.8131, 0.4058, 0.7681, 0.4485, 0.7947, 0.4901, 0.7936, 0.4981, 0.8123, 0.4395, 0.8131, 0.4901, 0.7936, 0.5152, 0.7639, 0.5333, 0.7715, 0.4981, 0.8123, 0.5152, 0.7639, 0.5154, 0.7264, 0.5333, 0.7192, 0.5333, 0.7715, 0.5154, 0.7264, 0.4907, 0.7001, 0.4975, 0.6839, 0.5333, 0.7192, 0.4907, 0.7001, 0.455, 0.7009, 0.4482, 0.6834, 0.4975, 0.6839, 0.455, 0.7009, 0.4277, 0.7254, 0.4118, 0.7175, 0.4482, 0.6834, 0.4277, 0.7254, 0.4246, 0.7632, 0.4058, 0.7681, 0.4118, 0.7175, 0.4688, 0.7504, 0.5332, 0.7504, 0.4688, 0.9059, 0.4901, 0.7936, 0.4485, 0.7947, 0.4572, 0.7756, 0.4787, 0.778, 0.4277, 0.7254, 0.455, 0.7009, 0.4617, 0.7165, 0.4424, 0.7344, 0.4907, 0.7001, 0.5154, 0.7264, 0.5005, 0.7341, 0.4854, 0.7163, 0.5152, 0.7639, 0.4901, 0.7936, 0.4789, 0.7776, 0.4977, 0.7588, 0.4485, 0.7947, 0.4246, 0.7632, 0.4422, 0.7594, 0.4572, 0.7756, 0.4246, 0.7632, 0.4277, 0.7254, 0.4424, 0.7344, 0.4422, 0.7594, 0.455, 0.7009, 0.4907, 0.7001, 0.4854, 0.7163, 0.462, 0.7163, 0.5332, 0.7504, 0.5787, 0.7959, 0.5787, 0.8603, 0.5787, 0.8603, 0.5332, 0.9059, 0.5332, 0.7504, 0.5332, 0.9059, 0.4688, 0.9059, 0.5332, 0.7504, 0.4688, 0.9059, 0.4232, 0.8603, 0.4232, 0.7959, 0.4232, 0.7959, 0.4688, 0.7504, 0.4688, 0.9059, 0.0001003, 0.2929, 0.7071, 0.9999, 9.998e-05, 0.7071, 9.998e-05, 0.7071, 0.7071, 0.9999, 0.2929, 0.9999, 0.7071, 0.9999, 0.9999, 0.2929, 0.9999, 0.7071, 0.9999, 0.2929, 0.2929, 9.998e-05, 0.7071, 9.998e-05, 0.4671, 0.4273, 0.4394, 0.3462, 0.5292, 0.4815, 0.4394, 0.3462, 0.4394, 0.155, 0.6023, 0.5005, 0.4394, 0.155, 0.4671, 0.07391, 0.5292, 0.01974, 0.5292, 0.01974, 0.6023, 0.000718, 0.4394, 0.155, 0.6023, 0.000718, 0.6023, 0.5005, 0.4394, 0.155, 0.9218, 0.8274, 0.9218, 0.7957, 0.9934, 0.7823, 0.9934, 0.8409, 0.161, 0.9361, 0.161, 0.8595, 0.2252, 0.8564, 0.2252, 0.9392, 0.9203, 0.5471, 0.9203, 0.5154, 0.9919, 0.5019, 0.9919, 0.5605, 0.7648, 0.9356, 0.7648, 0.877, 0.8342, 0.8681, 0.8342, 0.9446, 0.9121, 0.6908, 0.9121, 0.7751, 0.8479, 0.7751, 0.8479, 0.6908, 0.9135, 0.7359, 0.9135, 0.7042, 0.9851, 0.6908, 0.9851, 0.7494, 0.898, 0.1463, 0.898, 0.0877, 0.9674, 0.07872, 0.9674, 0.1553, 0.1566, 0.7741, 0.1566, 0.8584, 0.08382, 0.8584, 0.08382, 0.7741, 0.5939, 0.9398, 0.5939, 0.8632, 0.6581, 0.8601, 0.6581, 0.943, 0.3975, 0.8784, 0.3975, 0.937, 0.3281, 0.946, 0.3281, 0.8694, 0.8547, 0.5816, 0.8547, 0.5051, 0.9189, 0.5019, 0.9189, 0.5848, 0.9203, 0.6071, 0.9203, 0.5754, 0.9919, 0.562, 0.9919, 0.6206, 0.000718, 0.9453, 0.000718, 0.8688, 0.06489, 0.8656, 0.06489, 0.9485, 0.161, 0.9858, 0.161, 0.9541, 0.2326, 0.9407, 0.2326, 0.9993, 0.5169, 0.9431, 0.5169, 0.8845, 0.5864, 0.8755, 0.5864, 0.952, 0.7422, 0.000718, 0.6038, 0.1318, 0.68, 0.01689, 0.6273, 0.06293, 0.68, 0.01689, 0.6038, 0.1318, 0.6038, 0.1318, 0.7422, 0.000718, 0.6038, 0.2944, 0.6038, 0.2944, 0.68, 0.4094, 0.6273, 0.3633, 0.68, 0.4094, 0.6038, 0.2944, 0.7422, 0.4255, 0.7422, 0.4255, 0.6038, 0.2944, 0.7422, 0.000718, 0.2855, 0.6097, 0.3267, 0.6645, 0.259, 0.6207, 0.2855, 0.6097, 0.2965, 0.5832, 0.3267, 0.6645, 0.2965, 0.5832, 0.3267, 0.5019, 0.3267, 0.6645, 0.2965, 0.5832, 0.2855, 0.5567, 0.3267, 0.5019, 0.2423, 0.5019, 0.3267, 0.5019, 0.259, 0.5457, 0.2325, 0.5567, 0.1672, 0.5521, 0.1849, 0.5257, 0.259, 0.6207, 0.3267, 0.6645, 0.2423, 0.6645, 0.2423, 0.6645, 0.2325, 0.6097, 0.259, 0.6207, 0.2325, 0.5567, 0.2423, 0.5019, 0.259, 0.5457, 0.2112, 0.6583, 0.2325, 0.6097, 0.2423, 0.6645, 0.2325, 0.5567, 0.2112, 0.5081, 0.2423, 0.5019, 0.2112, 0.5081, 0.2325, 0.5567, 0.1849, 0.5257, 0.2215, 0.5832, 0.161, 0.5832, 0.1672, 0.5521, 0.259, 0.5457, 0.3267, 0.5019, 0.2855, 0.5567, 0.2215, 0.5832, 0.1672, 0.5521, 0.2325, 0.5567, 0.1849, 0.6407, 0.1672, 0.6143, 0.2325, 0.6097, 0.1849, 0.6407, 0.2325, 0.6097, 0.2112, 0.6583, 0.1672, 0.6143, 0.161, 0.5832, 0.2215, 0.5832, 0.2325, 0.6097, 0.1672, 0.6143, 0.2215, 0.5832, 0.2506, 0.5005, 0.3229, 0.463, 0.438, 0.5005, 0.3229, 0.463, 0.438, 0.0007181, 0.438, 0.5005, 0.3229, 0.463, 0.3229, 0.0382, 0.438, 0.0007181, 0.3229, 0.0382, 0.2506, 0.000718, 0.438, 0.0007181, 0.2506, 0.5005, 0.2386, 0.463, 0.3229, 0.463, 0.2386, 0.0382, 0.2506, 0.000718, 0.3229, 0.0382, 0.155, 0.4815, 0.2386, 0.463, 0.2506, 0.5005, 0.2386, 0.0382, 0.155, 0.01974, 0.2506, 0.000718, 0.155, 0.4815, 0.1573, 0.4468, 0.2386, 0.463, 0.1573, 0.05437, 0.155, 0.01974, 0.2386, 0.0382, 0.08839, 0.4008, 0.1573, 0.4468, 0.07391, 0.4273, 0.155, 0.01974, 0.1573, 0.05437, 0.07391, 0.07391, 0.07391, 0.07391, 0.1573, 0.05437, 0.08839, 0.1004, 0.01974, 0.3462, 0.08839, 0.4008, 0.07391, 0.4273, 0.04235, 0.3319, 0.08839, 0.4008, 0.01974, 0.3462, 0.07391, 0.07391, 0.08839, 0.1004, 0.01974, 0.155, 0.01974, 0.155, 0.08839, 0.1004, 0.04235, 0.1693, 0.000718, 0.2506, 0.04235, 0.1693, 0.02618, 0.2506, 0.02618, 0.2506, 0.04235, 0.3319, 0.000718, 0.2506, 0.01974, 0.155, 0.04235, 0.1693, 0.000718, 0.2506, 0.000718, 0.2506, 0.04235, 0.3319, 0.01974, 0.3462, 0.07391, 0.4273, 0.1573, 0.4468, 0.155, 0.4815, 0.863, 0.9184, 0.616, 0.9184, 0.616, 0.679, 0.863, 0.679, 0.2604, 0.698, 0.2604, 0.9998, 0.02103, 0.9998, 0.02103, 0.698, 0.8157, 0.0002113, 0.8157, 0.2472, 0.5139, 0.2472, 0.5139, 0.0002112, 0.5347, 0.6578, 0.5347, 0.4108, 0.774, 0.4108, 0.774, 0.6578, 0.8975, 0.3086, 0.8975, 0.3294, 0.8766, 0.3294, 0.8766, 0.3086, 0.616, 0.6582, 0.8422, 0.6582, 0.863, 0.679, 0.616, 0.679, 0.0002112, 0.979, 0.0002115, 0.7188, 0.02103, 0.698, 0.02103, 0.9998, 0.5139, 0.637, 0.5139, 0.4108, 0.5347, 0.4108, 0.5347, 0.6578, 0.8766, 0.6104, 0.8766, 0.5896, 0.8975, 0.5896, 0.8975, 0.6104, 0.8766, 0.5896, 0.8766, 0.3294, 0.8975, 0.3294, 0.8975, 0.5896, 0.8347, 0.4595, 0.8317, 0.4164, 0.8766, 0.3294, 0.445, 0.6975, 0.2188, 0.6975, 0.2188, 0.479, 0.445, 0.479, 0.0002112, 0.479, 0.0002113, 0.2188, 0.2188, 0.2188, 0.2188, 0.479, 0.2188, 0.0002113, 0.445, 0.0002112, 0.445, 0.2188, 0.2188, 0.2188, 0.8846, 0.0002113, 0.8846, 0.2604, 0.8161, 0.2604, 0.8279, 0.2483, 0.8379, 0.2136, 0.8474, 0.1648, 0.8497, 0.1303, 0.8474, 0.09582, 0.8379, 0.04705, 0.8279, 0.01232, 0.8161, 0.0002112, 0.445, 0.2188, 0.445, 0.479, 0.2188, 0.479, 0.2188, 0.2188, 0.445, 0.479, 0.445, 0.2188, 0.4958, 0.2188, 0.4786, 0.2692, 0.4786, 0.2783, 0.4786, 0.2832, 0.4786, 0.4146, 0.4786, 0.4195, 0.4786, 0.4285, 0.4958, 0.479, 0.445, 0.479, 0.4958, 0.479, 0.4958, 0.6143, 0.4995, 0.6682, 0.5017, 0.6794, 0.5134, 0.6975, 0.445, 0.6975, 0.445, 0.0002112, 0.5134, 0.0002113, 0.5017, 0.01834, 0.4995, 0.02959, 0.4958, 0.08347, 0.4958, 0.2188, 0.445, 0.2188, 0.6179, 0.3498, 0.5347, 0.4108, 0.5554, 0.3356, 0.7444, 0.2809, 0.5851, 0.2809, 0.5139, 0.2472, 0.555, 0.7623, 0.5408, 0.6998, 0.616, 0.679, 0.5169, 0.6893, 0.5169, 0.5019, 0.6026, 0.5019, 0.6026, 0.6893, 0.8362, 0.7981, 0.9204, 0.7823, 0.9204, 0.8512, 0.8362, 0.8354, 0.9048, 0.4315, 0.8206, 0.4474, 0.8206, 0.3784, 0.9048, 0.3942, 0.8966, 0.1242, 0.8124, 0.14, 0.8124, 0.0711, 0.8966, 0.08691, 0.6781, 0.8428, 0.5939, 0.8586, 0.5939, 0.7897, 0.6781, 0.8055, 0.8124, 0.3354, 0.8124, 0.298, 0.8966, 0.2822, 0.8966, 0.3512, 0.8124, 0.265, 0.8124, 0.2277, 0.8966, 0.2119, 0.8966, 0.2808, 0.8533, 0.604, 0.8533, 0.6729, 0.7716, 0.6835, 0.7716, 0.5934, 0.08238, 0.7741, 0.08238, 0.8642, 0.000718, 0.8536, 0.000718, 0.7847, 0.8966, 0.05385, 0.8124, 0.06966, 0.8124, 0.000718, 0.8966, 0.01653, 0.3281, 0.8574, 0.3281, 0.7884, 0.4098, 0.7779, 0.4098, 0.868, 0.8124, 0.1573, 0.8966, 0.1415, 0.8966, 0.2104, 0.8124, 0.1946, 0.7702, 0.5019, 0.7702, 0.6893, 0.6878, 0.6893, 0.6878, 0.5019, 0.5155, 0.5876, 0.3281, 0.5876, 0.3281, 0.5019, 0.5155, 0.5019, 0.5347, 0.3221, 0.5347, 0.4108, 0.5139, 0.4108, 0.5139, 0.3086, 0.8766, 0.3086, 0.8766, 0.3294, 0.7947, 0.3294, 0.7745, 0.3086, 0.8766, 0.6104, 0.7745, 0.6104, 0.7947, 0.5896, 0.8766, 0.5896, 0.5274, 0.679, 0.5139, 0.6582, 0.616, 0.6582, 0.616, 0.679, 0.5176, 0.3039, 0.5139, 0.3082, 0.5139, 0.2472, 0.8157, 0.2472, 0.8157, 0.3082, 0.812, 0.3039, 0.8157, 0.2472, 0.812, 0.3039, 0.7444, 0.2809, 0.5851, 0.2809, 0.5176, 0.3039, 0.5139, 0.2472, 0.8157, 0.2472, 0.7444, 0.2809, 0.5139, 0.2472, 0.5554, 0.3356, 0.5347, 0.4108, 0.5347, 0.3221, 0.5347, 0.4108, 0.6179, 0.3498, 0.774, 0.4108, 0.774, 0.4108, 0.6179, 0.3498, 0.774, 0.3498, 0.5408, 0.6998, 0.5274, 0.679, 0.616, 0.679, 0.616, 0.679, 0.616, 0.9184, 0.555, 0.7623, 0.616, 0.9184, 0.555, 0.9184, 0.555, 0.7623, 0.8766, 0.5896, 0.7947, 0.5896, 0.8199, 0.5636, 0.8766, 0.5896, 0.8199, 0.5636, 0.8317, 0.5026, 0.8199, 0.3554, 0.7947, 0.3294, 0.8766, 0.3294, 0.8317, 0.4164, 0.8199, 0.3554, 0.8766, 0.3294, 0.8766, 0.3294, 0.8766, 0.5896, 0.8347, 0.4595, 0.8766, 0.5896, 0.8317, 0.5026, 0.8347, 0.4595, 0.811, 0.1896, 0.811, 0.377, 0.7436, 0.2225, 0.3222, 0.8564, 0.3222, 0.9208, 0.2923, 0.8628, 0.1596, 0.5019, 0.1596, 0.6737, 0.000718, 0.6084, 0.5122, 0.589, 0.5122, 0.7608, 0.4821, 0.595, 0.7436, 0.1552, 0.811, 0.000718, 0.811, 0.1881, 0.9891, 0.000718, 0.9891, 0.07569, 0.9689, 0.05274, 0.4943, 0.8008, 0.5145, 0.7779, 0.5145, 0.8528, 0.9535, 0.272, 0.898, 0.2658, 0.9535, 0.2347, 0.3224, 0.9837, 0.2923, 0.9782, 0.3224, 0.9222, 0.941, 0.4819, 0.9781, 0.4303, 0.9781, 0.4861, 0.9723, 0.2755, 0.9723, 0.337, 0.9376, 0.2892, 0.5067, 0.9284, 0.4698, 0.8746, 0.5067, 0.8694, 0.9738, 0.3384, 0.9738, 0.3975, 0.9376, 0.3478, 0.08382, 0.9638, 0.1443, 0.9442, 0.1443, 0.9748, 0.8992, 0.9676, 0.8362, 0.9505, 0.8992, 0.937, 0.9362, 0.2755, 0.9362, 0.4474, 0.9062, 0.4413, 0.9396, 0.4488, 0.9396, 0.4861, 0.8811, 0.457, 0.6895, 0.4342, 0.7261, 0.427, 0.7261, 0.4873, 0.8206, 0.4606, 0.8797, 0.4488, 0.8797, 0.4861])
me_sphere.materials.append(mat_material_001)
me_sphere.materials.append(mat_material_010)
me_sphere.materials.append(mat_material_011)
me_sphere.materials.append(mat_material_012)
me_sphere.materials.append(mat_material_013)
me_sphere.use_remesh_fix_poles = True
me_sphere.use_remesh_preserve_attributes = False
me_sphere.update()
me_sphere_001 = bpy.data.meshes.new('Sphere.001')
me_sphere_001.from_pydata([(0.1165, 0.8025, 1.5), (0.08239, 0.7202, 1.5), (0.1345, 0.8025, 1.5), (0.08239, 0.7202, 1.0), (-0.09505, 0.8976, 1.5), (5.54e-05, 0.937, 1.5), (5.538e-05, 0.6861, 1.0), (-0.08228, 0.7202, 1.5), (5.538e-05, 0.6861, 1.5), (0.09516, 0.7074, 1.5), (5.538e-05, 0.668, 1.5), (-0.08228, 0.7202, 1.0), (-0.1164, 0.8025, 1.5), (-0.1164, 0.8025, 1.0), (-0.08228, 0.8848, 1.5), (-0.08228, 0.8848, 1.0), (5.539e-05, 0.9189, 1.5), (-0.09505, 0.7074, 1.5), (5.539e-05, 0.9189, 1.0), (0.08239, 0.8848, 1.5), (0.08239, 0.8848, 1.0), (0.1165, 0.8025, 1.0), (5.538e-05, 0.668, 1.607), (0.09516, 0.8976, 1.607), (0.1345, 0.8025, 1.607), (0.09516, 0.7074, 1.607), (-0.1344, 0.8025, 1.5), (0.09516, 0.8976, 1.5), (5.538e-05, 0.668, 1.657), (-0.09505, 0.8976, 1.657), (0.09516, 0.8976, 1.657), (-0.09505, 0.7074, 1.657), (0.09516, 0.7074, 1.657), (0.1345, 0.8025, 1.657), (5.54e-05, 0.937, 1.657), (-0.1344, 0.8025, 1.657), (0.07006, 0.1847, 1.349), (0.04955, 0.1352, 1.349), (0.05053, 0.7574, 1.3), (0.05053, 0.06468, 1.3), (5.539e-05, 0.7574, 1.279), (-0.04944, 0.2342, 1.234), (0.04955, 0.2342, 1.234), (0.07006, 0.1847, 1.234), (-0.05042, 0.7574, 1.3), (-0.05042, 0.06468, 1.3), (-0.07132, 0.06468, 1.35), (-0.07132, 0.7574, 1.35), (5.538e-05, 0.268, 1.607), (-0.06994, 0.1847, 1.349), (-0.06994, 0.1847, 1.234), (-0.04944, 0.2342, 1.349), (5.538e-05, 0.268, 1.657), (0.07143, 0.06468, 1.4), (0.07143, 0.7574, 1.4), (-0.07132, 0.7574, 1.4), (5.538e-05, 0.2547, 1.349), (5.538e-05, 0.2547, 1.234), (0.04955, 0.2342, 1.349), (-0.07132, 0.06468, 1.4), (0.07143, 0.7574, 1.35), (0.04955, 0.1352, 1.234), (5.537e-05, 0.1147, 1.349), (5.537e-05, 0.1147, 1.234), (-0.04944, 0.1352, 1.349), (-0.04944, 0.1352, 1.234), (0.07143, 0.06468, 1.35), (5.536e-05, 0.06468, 1.279), (0.1345, 0.4025, 1.657), (0.09516, 0.3074, 1.657), (-0.1344, 0.4025, 1.657), (-0.1344, 0.4025, 1.607), (-0.09505, 0.8976, 1.607), (0.09516, 0.3074, 1.607), (-0.1344, 0.8025, 1.607), (0.1345, 0.4025, 1.607), (5.54e-05, 0.937, 1.607), (-0.09505, 0.7074, 1.607), (-0.09505, 0.3074, 1.657), (-0.09505, 0.3074, 1.607)], [], [(10, 7, 8), (17, 7, 10), (1, 21, 0), (3, 21, 1), (2, 1, 0), (9, 1, 2), (8, 3, 1), (6, 3, 8), (4, 16, 14), (5, 16, 4), (7, 6, 8), (11, 6, 7), (9, 8, 1), (10, 8, 9), (12, 11, 7), (13, 11, 12), (26, 14, 12), (4, 14, 26), (14, 13, 12), (15, 13, 14), (27, 0, 19), (2, 0, 27), (16, 15, 14), (18, 15, 16), (17, 12, 7), (26, 12, 17), (72, 5, 4), (76, 5, 72), (19, 18, 16), (20, 18, 19), (5, 19, 16), (27, 19, 5), (0, 20, 19), (21, 20, 0), (32, 28, 52, 69), (25, 10, 9), (22, 10, 25), (76, 27, 5), (23, 27, 76), (74, 4, 26), (72, 4, 74), (24, 9, 2), (25, 9, 24), (77, 26, 17), (74, 26, 77), (22, 17, 10), (77, 17, 22), (23, 2, 27), (24, 2, 23), (48, 73, 69, 52), (24, 33, 68, 75), (34, 33, 30), (34, 28, 33), (34, 35, 31), (79, 48, 52, 78), (33, 28, 32), (23, 76, 34, 30), (34, 31, 28), (35, 34, 29), (61, 43, 36), (37, 61, 36), (39, 60, 66), (38, 60, 39), (67, 38, 39), (40, 38, 67), (57, 41, 51), (56, 57, 51), (45, 40, 67), (44, 40, 45), (43, 42, 58), (36, 43, 58), (46, 44, 45), (47, 44, 46), (42, 50, 57), (43, 50, 42), (41, 50, 49), (51, 41, 49), (25, 24, 75, 73), (31, 35, 70, 78), (35, 74, 71, 70), (77, 22, 48, 79), (33, 32, 69, 68), (42, 57, 56), (58, 42, 56), (28, 31, 78, 52), (73, 75, 68, 69), (63, 61, 37), (62, 63, 37), (65, 63, 62), (64, 65, 62), (50, 65, 64), (49, 50, 64), (61, 50, 43), (71, 79, 78, 70), (46, 67, 66), (55, 59, 53, 54), (47, 46, 59, 55), (66, 60, 54, 53), (22, 25, 73, 48), (76, 72, 29, 34), (72, 74, 35, 29), (24, 23, 30, 33), (74, 77, 79, 71), (57, 50, 41), (50, 63, 65), (63, 50, 61), (46, 45, 67), (67, 39, 66), (66, 53, 59), (59, 46, 66)])
me_sphere_001.polygons.foreach_set('material_index', [2, 2, 2, 2, 2, 2, 2, 2, 2, 2, 2, 2, 2, 2, 2, 2, 2, 2, 2, 2, 2, 2, 2, 2, 2, 2, 2, 2, 2, 2, 2, 2, 2, 2, 2, 2, 2, 2, 2, 2, 2, 2, 2, 2, 2, 2, 2, 2, 2, 2, 2, 2, 2, 2, 2, 2, 2, 2, 2, 2, 2, 2, 2, 2, 2, 2, 2, 2, 2, 2, 2, 2, 2, 2, 2, 2, 2, 2, 2, 2, 2, 2, 2, 2, 2, 2, 2, 2, 2, 2, 2, 2, 2, 2, 2, 2, 2, 2, 2, 2, 2, 2, 2, 2, 2, 2, 2, 2, 2, 2])
_uv = me_sphere_001.uv_layers.new(name='UVMap')
_uv.uv.foreach_set('vector', [0.4058, 0.5706, 0.4567, 0.5348, 0.4164, 0.5751, 0.4523, 0.5242, 0.4567, 0.5348, 0.4058, 0.5706, 0.6266, 0.000286, 0.5697, 0.3196, 0.5697, 0.000286, 0.6266, 0.3196, 0.5697, 0.3196, 0.6266, 0.000286, 0.4523, 0.6829, 0.4164, 0.632, 0.4567, 0.6722, 0.4058, 0.6364, 0.4164, 0.632, 0.4523, 0.6829, 0.6835, 0.000286, 0.6266, 0.3196, 0.6266, 0.000286, 0.6835, 0.3196, 0.6266, 0.3196, 0.6835, 0.000286, 0.5645, 0.5706, 0.5538, 0.632, 0.5538, 0.5751, 0.5645, 0.6364, 0.5538, 0.632, 0.5645, 0.5706, 0.2851, 0.000286, 0.2282, 0.3196, 0.2282, 0.000286, 0.2851, 0.3196, 0.2282, 0.3196, 0.2851, 0.000286, 0.4058, 0.6364, 0.4164, 0.5751, 0.4164, 0.632, 0.4058, 0.5706, 0.4164, 0.5751, 0.4058, 0.6364, 0.342, 0.000286, 0.2851, 0.3196, 0.2851, 0.000286, 0.342, 0.3196, 0.2851, 0.3196, 0.342, 0.000286, 0.518, 0.5242, 0.5538, 0.5751, 0.5136, 0.5348, 0.5645, 0.5706, 0.5538, 0.5751, 0.518, 0.5242, 0.399, 0.000286, 0.342, 0.3196, 0.342, 0.000286, 0.399, 0.3196, 0.342, 0.3196, 0.399, 0.000286, 0.518, 0.6829, 0.4567, 0.6722, 0.5136, 0.6722, 0.4523, 0.6829, 0.4567, 0.6722, 0.518, 0.6829, 0.4559, 0.000286, 0.399, 0.3196, 0.399, 0.000286, 0.4559, 0.3196, 0.399, 0.3196, 0.4559, 0.000286, 0.4523, 0.5242, 0.5136, 0.5348, 0.4567, 0.5348, 0.518, 0.5242, 0.5136, 0.5348, 0.4523, 0.5242, 0.1974, 0.2056, 0.1201, 0.2601, 0.1301, 0.1952, 0.1873, 0.2706, 0.1201, 0.2601, 0.1974, 0.2056, 0.5128, 0.000286, 0.4559, 0.3196, 0.4559, 0.000286, 0.5128, 0.3196, 0.4559, 0.3196, 0.5128, 0.000286, 0.5645, 0.6364, 0.5136, 0.6722, 0.5538, 0.632, 0.518, 0.6829, 0.5136, 0.6722, 0.5645, 0.6364, 0.5697, 0.000286, 0.5128, 0.3196, 0.5128, 0.000286, 0.5697, 0.3196, 0.5128, 0.3196, 0.5697, 0.000286, 0.6963, 0.4668, 0.7571, 0.492, 0.7571, 0.7474, 0.6963, 0.7222, 0.1571, 0.4655, 0.07977, 0.52, 0.08985, 0.455, 0.147, 0.5304, 0.07977, 0.52, 0.1571, 0.4655, 0.1873, 0.2706, 0.11, 0.3251, 0.1201, 0.2601, 0.1773, 0.3355, 0.11, 0.3251, 0.1873, 0.2706, 0.2075, 0.1406, 0.1301, 0.1952, 0.1402, 0.1302, 0.1974, 0.2056, 0.1301, 0.1952, 0.2075, 0.1406, 0.1672, 0.4005, 0.08985, 0.455, 0.09992, 0.3901, 0.1571, 0.4655, 0.08985, 0.455, 0.1672, 0.4005, 0.2176, 0.07568, 0.1402, 0.1302, 0.1503, 0.06525, 0.2075, 0.1406, 0.1402, 0.1302, 0.2176, 0.07568, 0.2276, 0.01072, 0.1503, 0.06525, 0.1604, 0.000286, 0.2176, 0.07568, 0.1503, 0.06525, 0.2276, 0.01072, 0.1773, 0.3355, 0.09992, 0.3901, 0.11, 0.3251, 0.1672, 0.4005, 0.09992, 0.3901, 0.1773, 0.3355, 0.9678, 0.8386, 0.9678, 0.7728, 0.9997, 0.7728, 0.9997, 0.8386, 0.9678, 0.4516, 0.9997, 0.4516, 0.9997, 0.7071, 0.9678, 0.7071, 0.7571, 0.3202, 0.6712, 0.4061, 0.6963, 0.3453, 0.7571, 0.3202, 0.7571, 0.492, 0.6712, 0.4061, 0.7571, 0.3202, 0.843, 0.4061, 0.8178, 0.4668, 0.9672, 0.7728, 0.9672, 0.8386, 0.9353, 0.8386, 0.9353, 0.7728, 0.6712, 0.4061, 0.7571, 0.492, 0.6963, 0.4668, 0.9678, 0.3859, 0.9678, 0.3202, 0.9997, 0.3202, 0.9997, 0.3859, 0.7571, 0.3202, 0.8178, 0.4668, 0.7571, 0.492, 0.843, 0.4061, 0.7571, 0.3202, 0.8178, 0.3453, 0.7575, 0.0345, 0.7575, 0.06872, 0.6841, 0.06872, 0.6841, 0.0345, 0.7575, 0.0345, 0.6841, 0.06872, 0.2282, 0.4568, 0.6706, 0.4917, 0.2282, 0.4917, 0.6706, 0.4568, 0.6706, 0.4917, 0.2282, 0.4568, 0.2282, 0.4219, 0.6706, 0.4568, 0.2282, 0.4568, 0.6706, 0.4219, 0.6706, 0.4568, 0.2282, 0.4219, 0.7575, 0.1371, 0.7575, 0.1714, 0.6841, 0.1714, 0.6841, 0.1371, 0.7575, 0.1371, 0.6841, 0.1714, 0.2282, 0.387, 0.6706, 0.4219, 0.2282, 0.4219, 0.6706, 0.387, 0.6706, 0.4219, 0.2282, 0.387, 0.7575, 0.06872, 0.7575, 0.1029, 0.6841, 0.1029, 0.6841, 0.06872, 0.7575, 0.06872, 0.6841, 0.1029, 0.2282, 0.3521, 0.6706, 0.387, 0.2282, 0.387, 0.6706, 0.3521, 0.6706, 0.387, 0.2282, 0.3521, 0.4025, 0.7259, 0.3199, 0.7259, 0.3783, 0.7017, 0.4025, 0.7601, 0.3199, 0.7259, 0.4025, 0.7259, 0.7575, 0.1714, 0.7575, 0.2056, 0.6841, 0.2056, 0.6841, 0.1714, 0.7575, 0.1714, 0.6841, 0.2056, 0.1571, 0.4655, 0.1672, 0.4005, 0.2276, 0.6487, 0.2176, 0.7137, 0.8178, 0.4668, 0.843, 0.4061, 0.843, 0.6615, 0.8178, 0.7222, 0.9353, 0.4516, 0.9672, 0.4516, 0.9672, 0.7071, 0.9353, 0.7071, 0.0391, 0.4942, 0.1041, 0.5043, 0.1645, 0.7525, 0.09954, 0.7424, 0.6712, 0.4061, 0.6963, 0.4668, 0.6963, 0.7222, 0.6712, 0.6615, 0.7575, 0.1029, 0.7575, 0.1371, 0.6841, 0.1371, 0.6841, 0.1029, 0.7575, 0.1029, 0.6841, 0.1371, 0.7571, 0.492, 0.8178, 0.4668, 0.8178, 0.7222, 0.7571, 0.7474, 0.9678, 0.7728, 0.9678, 0.7071, 0.9997, 0.7071, 0.9997, 0.7728, 0.7575, 0.000286, 0.7575, 0.0345, 0.6841, 0.0345, 0.6841, 0.000286, 0.7575, 0.000286, 0.6841, 0.0345, 0.7575, 0.2398, 0.7575, 0.274, 0.6841, 0.274, 0.6841, 0.2398, 0.7575, 0.2398, 0.6841, 0.274, 0.7575, 0.2056, 0.7575, 0.2398, 0.6841, 0.2398, 0.6841, 0.2056, 0.7575, 0.2056, 0.6841, 0.2398, 0.3783, 0.7843, 0.3199, 0.7259, 0.4025, 0.7601, 0.9672, 0.7071, 0.9672, 0.7728, 0.9353, 0.7728, 0.9353, 0.7071, 0.2282, 0.7473, 0.2738, 0.7017, 0.3194, 0.7473, 0.9347, 0.3202, 0.9347, 0.7626, 0.8435, 0.7626, 0.8435, 0.3202, 0.6706, 0.3521, 0.2282, 0.3521, 0.2282, 0.3202, 0.6706, 0.3202, 0.2282, 0.4917, 0.6706, 0.4917, 0.6706, 0.5236, 0.2282, 0.5236, 0.1041, 0.5043, 0.1571, 0.4655, 0.2176, 0.7137, 0.1645, 0.7525, 0.9672, 0.3202, 0.9672, 0.3859, 0.9353, 0.3859, 0.9353, 0.3202, 0.9672, 0.3859, 0.9672, 0.4516, 0.9353, 0.4516, 0.9353, 0.3859, 0.9678, 0.4516, 0.9678, 0.3859, 0.9997, 0.3859, 0.9997, 0.4516, 0.000286, 0.4411, 0.0391, 0.4942, 0.09954, 0.7424, 0.06072, 0.6893, 0.3783, 0.7017, 0.3199, 0.7259, 0.3441, 0.7017, 0.3199, 0.7259, 0.3441, 0.7843, 0.3199, 0.7601, 0.3441, 0.7843, 0.3199, 0.7259, 0.3783, 0.7843, 0.2282, 0.7473, 0.2416, 0.7151, 0.2738, 0.7017, 0.2738, 0.7017, 0.306, 0.7151, 0.3194, 0.7473, 0.3194, 0.7473, 0.3194, 0.7792, 0.2282, 0.7792, 0.2282, 0.7792, 0.2282, 0.7473, 0.3194, 0.7473])
me_sphere_001.materials.append(mat_material_001)
me_sphere_001.materials.append(mat_material_010)
me_sphere_001.materials.append(mat_material_011)
me_sphere_001.materials.append(mat_material_012)
me_sphere_001.materials.append(mat_material_013)
me_sphere_001.use_remesh_fix_poles = True
me_sphere_001.use_remesh_preserve_attributes = False
me_sphere_001.update()

# ---- objects
ob_light = bpy.data.objects.new('Light', light_light)
ob_camera = bpy.data.objects.new('Camera', cam_camera)
ob_sphere = bpy.data.objects.new('Sphere', me_sphere)
ob_sphere_001 = bpy.data.objects.new('Sphere.001', me_sphere_001)

# ---- transforms, parenting, visibility, modifiers, constraints
ob_light.location = (4.076, 1.005, 5.904)
ob_light.rotation_euler = (0.6503, 0.05522, 1.866)
ob_light.lock_rotations_4d = False
ob_light.empty_display_type = 'ARROWS'
ob_light.color = (0.0, 0.0, 0.0, 0.0)
ob_light.lineart.crease_threshold = 0.0
ob_camera.location = (7.359, -6.926, 4.958)
ob_camera.rotation_euler = (1.109, 0.0, 0.8149)
ob_camera.lock_rotations_4d = False
ob_camera.empty_display_type = 'ARROWS'
ob_camera.color = (0.0, 0.0, 0.0, 0.0)
ob_camera.display_type = 'WIRE'
ob_camera.lineart.crease_threshold = 0.0
ob_sphere.location = (0.0, 0.0, 0.0)
ob_sphere_001.location = (0.0, 0.0, 0.0)

# ---- collection membership
col_collection.objects.link(ob_light)
col_collection.objects.link(ob_camera)
col_collection.objects.link(ob_sphere)
col_collection.objects.link(ob_sphere_001)

# ---- scene / render settings (as saved in the file)
scene.camera = ob_camera
scene.frame_start = 1; scene.frame_end = 250; scene.frame_set(95)
scene.render.engine = 'BLENDER_EEVEE_NEXT'
scene.cycles.sampling_pattern = 'TABULATED_SOBOL'
scene.cycles.use_light_tree = False
scene.view_settings.view_transform = 'Standard'
bpy.context.view_layer.update()
